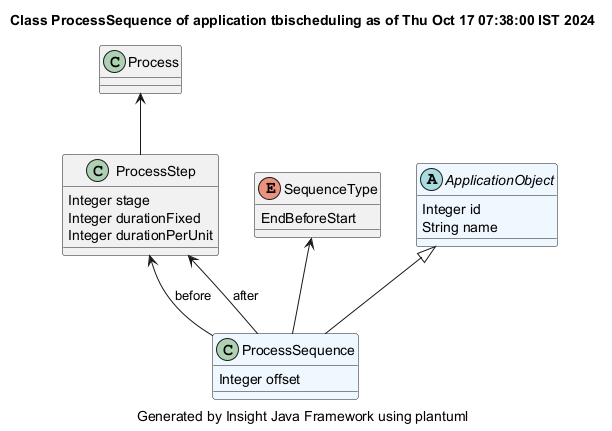

The diagram above was rendered by PlantUML. Its source (embedded in the PNG):
@startuml
title Class ProcessSequence of application tbischeduling as of Thu Oct 17 07:38:00 IST 2024
caption Generated by Insight Java Framework using plantuml
class ProcessSequence #aliceblue
ProcessSequence : Integer offset

ProcessStep  <-- ProcessSequence : before
class ProcessStep 
ProcessStep : Integer stage
ProcessStep : Integer durationFixed
ProcessStep : Integer durationPerUnit

Process  <-- ProcessStep 
class Process 

ProcessStep  <-- ProcessSequence : after
enum SequenceType
SequenceType : EndBeforeStart
SequenceType <-- ProcessSequence
abstract ApplicationObject #aliceblue
ApplicationObject : Integer id
ApplicationObject : String name

ApplicationObject <|-- ProcessSequence
@enduml